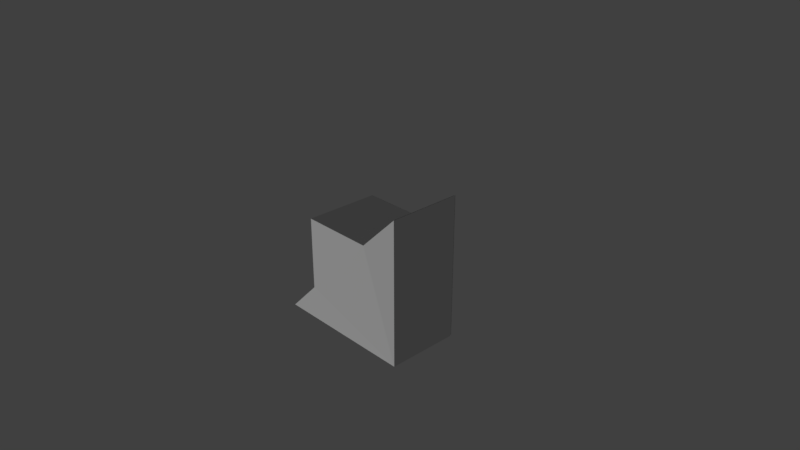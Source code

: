 # Source: bb3_harder.blend  (saved by Blender 2.78.0; exported with 4.5.12 LTS)
import bpy
from mathutils import Matrix  # noqa: F401  (used for matrix-valued properties, if any)

bpy.ops.wm.read_factory_settings(use_empty=True)
scene = bpy.context.scene
scene.name = 'Scene'

# ---- collections
col_collection_1 = bpy.data.collections.new('Collection 1'); scene.collection.children.link(col_collection_1)

# ---- materials (node trees are filled in below, after node groups)
mat_black = bpy.data.materials.new('black')
mat_black.alpha_threshold = 0.0
mat_black.use_transparent_shadow = False
mat_black.roughness = 0.5
mat_purple = bpy.data.materials.new('purple')
mat_purple.alpha_threshold = 0.0
mat_purple.use_transparent_shadow = False
mat_purple.roughness = 0.5
mat_purple.line_color = (0.0, 0.0, 0.0, 1.0)

# ---- material node trees

# ---- world
world_world = bpy.data.worlds.new('World'); scene.world = world_world
world_world.color = (0.05088, 0.05088, 0.05088)
world_world.use_sun_shadow = False
world_world.sun_shadow_jitter_overblur = 0.0
world_world.cycles.sampling_method = 'MANUAL'

# ---- cameras
cam_camera = bpy.data.cameras.new('Camera')
cam_camera.clip_end = 100.0
cam_camera.lens = 35.0
cam_camera.sensor_width = 32.0
cam_camera.sensor_height = 18.0
cam_camera.ortho_scale = 7.314
cam_camera.dof.focus_distance = 0.0
cam_camera.dof.aperture_fstop = 128.0

# ---- lights
light_lamp = bpy.data.lights.new('Lamp', 'SUN')
light_lamp.transmission_factor = 0.0
light_lamp.cutoff_distance = 30.0
light_lamp.angle = 0.1993
light_lamp.energy = 1.0
light_lamp.shadow_buffer_clip_start = 1.001
light_lamp.shadow_soft_size = 0.1
light_lamp.shadow_cascade_max_distance = 1000.0

# ---- meshes
me_cube_013 = bpy.data.meshes.new('Cube.013')
me_cube_013.from_pydata([(1.0, -0.4975, -1.0), (-1.0, -0.4975, -1.0), (1.0, -0.4975, 1.0), (-0.5, -0.4975, 0.5), (0.5, -0.4975, 0.5), (-0.5, -0.4975, -0.5)], [], [(0, 1, 5, 3, 4, 2)])
me_cube_013.materials.append(mat_black)
me_cube_013.use_remesh_preserve_volume = False
me_cube_013.use_remesh_preserve_attributes = False
me_cube_013.use_mirror_vertex_groups = False
me_cube_013.update()
me_cube_012 = bpy.data.meshes.new('Cube.012')
me_cube_012.from_pydata([(0.4958, -1.015, 0.5), (0.9958, -0.9992, 1.0), (0.9958, -0.4992, 1.0), (0.4958, -0.4992, 0.5)], [], [(2, 3, 0, 1)])
me_cube_012.materials.append(mat_black)
me_cube_012.use_remesh_preserve_volume = False
me_cube_012.use_remesh_preserve_attributes = False
me_cube_012.use_mirror_vertex_groups = False
me_cube_012.update()
me_cube_011 = bpy.data.meshes.new('Cube.011')
me_cube_011.from_pydata([(-0.5, -1.016, 0.5022), (0.5, -1.016, 0.5022), (-0.5, -0.5, 0.5022), (0.5, -0.5, 0.5022)], [], [(2, 0, 1, 3)])
me_cube_011.materials.append(mat_black)
me_cube_011.use_remesh_preserve_volume = False
me_cube_011.use_remesh_preserve_attributes = False
me_cube_011.use_mirror_vertex_groups = False
me_cube_011.update()
me_cube_010 = bpy.data.meshes.new('Cube.010')
me_cube_010.from_pydata([(-0.5015, -1.016, -0.5), (-0.5015, -1.016, 0.5), (-0.5015, -0.5, 0.5), (-0.5015, -0.5, -0.5)], [], [(1, 2, 3, 0)])
me_cube_010.materials.append(mat_black)
me_cube_010.use_remesh_preserve_volume = False
me_cube_010.use_remesh_preserve_attributes = False
me_cube_010.use_mirror_vertex_groups = False
me_cube_010.update()
me_cube_009 = bpy.data.meshes.new('Cube.009')
me_cube_009.from_pydata([(-0.5, -1.016, -0.4933), (-1.0, -1.0, -0.9933), (-1.0, -0.5, -0.9933), (-0.5, -0.5, -0.4933)], [], [(2, 1, 0, 3)])
me_cube_009.materials.append(mat_black)
me_cube_009.use_remesh_preserve_volume = False
me_cube_009.use_remesh_preserve_attributes = False
me_cube_009.use_mirror_vertex_groups = False
me_cube_009.update()
me_cube_008 = bpy.data.meshes.new('Cube.008')
me_cube_008.from_pydata([(-0.5, -1.409, -0.5), (-0.5, -1.409, 0.5), (0.5, -1.409, -0.5), (0.5, -1.409, 0.5)], [], [(0, 2, 3, 1)])
me_cube_008.materials.append(mat_black)
me_cube_008.use_remesh_preserve_volume = False
me_cube_008.use_remesh_preserve_attributes = False
me_cube_008.use_mirror_vertex_groups = False
me_cube_008.update()
me_cube_003 = bpy.data.meshes.new('Cube.003')
me_cube_003.from_pydata([(-0.5, -1.016, -0.5), (-0.5, -1.016, 0.5), (0.5, -1.016, 0.5), (1.0, -1.0, -1.0), (-1.0, -1.0, -1.0), (1.0, -1.0, 1.0), (1.0, -0.5, -1.0), (-1.0, -0.5, -1.0), (1.0, -0.5, 1.0), (-0.5, -0.5, 0.5), (0.5, -0.5, 0.5), (-0.5, -0.5, -0.5)], [], [(1, 0, 4, 3, 5, 2), (6, 3, 4, 7), (7, 4, 0, 11), (6, 8, 5, 3), (6, 7, 11, 9, 10, 8), (8, 10, 2, 5), (9, 1, 2, 10), (1, 9, 11, 0)])
me_cube_003.materials.append(mat_purple)
me_cube_003.use_remesh_preserve_volume = False
me_cube_003.use_remesh_preserve_attributes = False
me_cube_003.use_mirror_vertex_groups = False
me_cube_003.update()

# ---- objects
ob_bb2_b2p3_a1 = bpy.data.objects.new('bb2_b2p3_a1', me_cube_013)
ob_bb2_b2p2_a2 = bpy.data.objects.new('bb2_b2p2_a2', me_cube_012)
ob_bb2_b2p2_a1 = bpy.data.objects.new('bb2_b2p2_a1', me_cube_011)
ob_bb2_b2p1_a2 = bpy.data.objects.new('bb2_b2p1_a2', me_cube_010)
ob_bb2_b2p1_a1 = bpy.data.objects.new('bb2_b2p1_a1', me_cube_009)
ob_bb2_bb2_gray_a1 = bpy.data.objects.new('bb2_bb2_gray_a1', me_cube_008)
ob_bb2 = bpy.data.objects.new('bb2', me_cube_003)
ob_lamp = bpy.data.objects.new('Lamp', light_lamp)
ob_camera = bpy.data.objects.new('Camera', cam_camera)

# ---- transforms, parenting, visibility, modifiers, constraints
ob_bb2_b2p3_a1.location = (0.0, 1.505, 0.0)
ob_bb2_b2p3_a1.scale = (1.0, 2.0, 1.0)
ob_bb2_b2p3_a1.lock_rotations_4d = False
ob_bb2_b2p3_a1.empty_display_type = 'ARROWS'
ob_bb2_b2p3_a1.lineart.crease_threshold = 0.0
ob_bb2_b2p2_a2.location = (0.0, 1.505, 0.0)
ob_bb2_b2p2_a2.scale = (1.0, 2.0, 1.0)
ob_bb2_b2p2_a2.lock_rotations_4d = False
ob_bb2_b2p2_a2.empty_display_type = 'ARROWS'
ob_bb2_b2p2_a2.lineart.crease_threshold = 0.0
ob_bb2_b2p2_a1.location = (0.0, 1.505, 0.0)
ob_bb2_b2p2_a1.scale = (1.0, 2.0, 1.0)
ob_bb2_b2p2_a1.lock_rotations_4d = False
ob_bb2_b2p2_a1.empty_display_type = 'ARROWS'
ob_bb2_b2p2_a1.lineart.crease_threshold = 0.0
ob_bb2_b2p1_a2.location = (0.0, 1.505, 0.0)
ob_bb2_b2p1_a2.scale = (1.0, 2.0, 1.0)
ob_bb2_b2p1_a2.lock_rotations_4d = False
ob_bb2_b2p1_a2.empty_display_type = 'ARROWS'
ob_bb2_b2p1_a2.lineart.crease_threshold = 0.0
ob_bb2_b2p1_a1.location = (0.0, 1.505, 0.0)
ob_bb2_b2p1_a1.scale = (1.0, 2.0, 1.0)
ob_bb2_b2p1_a1.lock_rotations_4d = False
ob_bb2_b2p1_a1.empty_display_type = 'ARROWS'
ob_bb2_b2p1_a1.lineart.crease_threshold = 0.0
ob_bb2_bb2_gray_a1.location = (0.0, 2.32, 0.0)
ob_bb2_bb2_gray_a1.scale = (1.0, 2.0, 1.0)
ob_bb2_bb2_gray_a1.lock_rotations_4d = False
ob_bb2_bb2_gray_a1.empty_display_type = 'ARROWS'
ob_bb2_bb2_gray_a1.lineart.crease_threshold = 0.0
ob_bb2.location = (0.0, 1.505, 0.0)
ob_bb2.scale = (1.0, 2.0, 1.0)
ob_bb2.lock_rotations_4d = False
ob_bb2.empty_display_type = 'ARROWS'
ob_bb2.lineart.crease_threshold = 0.0
ob_lamp.location = (-4.13, -3.956, -4.393)
ob_lamp.rotation_euler = (-1.99, 0.3641, 2.321)
ob_lamp.lock_rotations_4d = False
ob_lamp.empty_display_type = 'ARROWS'
ob_lamp.color = (0.0, 0.0, 0.0, 0.0)
ob_lamp.hide_viewport = True
ob_lamp.hide_select = True
ob_lamp.lineart.crease_threshold = 0.0
ob_camera.location = (7.481, -6.508, 5.344)
ob_camera.rotation_euler = (1.109, 0.0, 0.8149)
ob_camera.lock_rotations_4d = False
ob_camera.empty_display_type = 'ARROWS'
ob_camera.color = (0.0, 0.0, 0.0, 0.0)
ob_camera.hide_viewport = True
ob_camera.hide_select = True
ob_camera.display_type = 'WIRE'
ob_camera.lineart.crease_threshold = 0.0

# ---- collection membership
col_collection_1.objects.link(ob_bb2_b2p3_a1)
col_collection_1.objects.link(ob_bb2_b2p2_a2)
col_collection_1.objects.link(ob_bb2_b2p2_a1)
col_collection_1.objects.link(ob_bb2_b2p1_a2)
col_collection_1.objects.link(ob_bb2_b2p1_a1)
col_collection_1.objects.link(ob_bb2_bb2_gray_a1)
col_collection_1.objects.link(ob_bb2)
col_collection_1.objects.link(ob_lamp)
col_collection_1.objects.link(ob_camera)

# ---- scene / render settings (as saved in the file)
scene.camera = ob_camera
scene.frame_start = 1; scene.frame_end = 250; scene.frame_set(1)
scene.render.engine = 'BLENDER_EEVEE_NEXT'
scene.render.resolution_percentage = 50
scene.render.dither_intensity = 0.0
scene.cycles.use_denoising = False
scene.cycles.samples = 128
scene.cycles.sampling_pattern = 'TABULATED_SOBOL'
scene.cycles.light_sampling_threshold = 0.0
scene.cycles.use_adaptive_sampling = False
scene.cycles.use_light_tree = False
scene.cycles.blur_glossy = 0.0
scene.cycles.sample_clamp_indirect = 0.0
scene.view_settings.view_transform = 'Standard'
bpy.context.view_layer.update()
